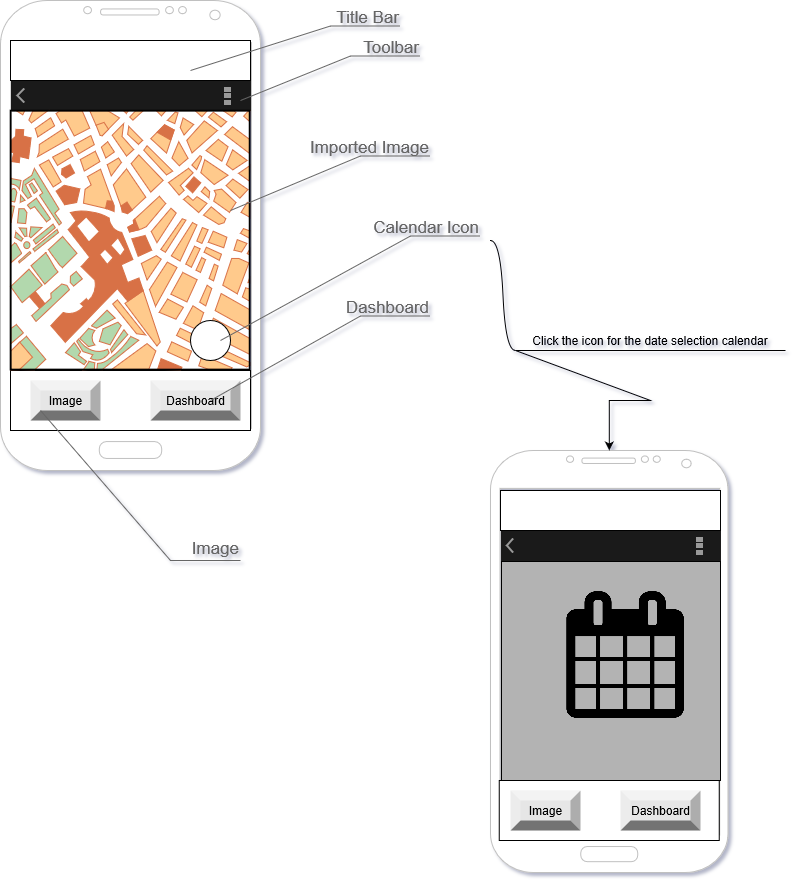

The diagram above was exported from draw.io. Its source (the exported page's mxGraphModel, read from the mxfile embedded in the PNG):
<mxGraphModel grid="1" shadow="1" math="0" pageHeight="1100" pageWidth="850" pageScale="1" page="1" fold="1" arrows="1" connect="1" tooltips="1" guides="1" gridSize="10" dy="612" dx="1102" background="none">
  <root>
    <mxCell id="0" />
    <mxCell id="1" parent="0" />
    <mxCell id="288GH-l1TSOmYe5aIAmR-1" value="" parent="1" style="verticalLabelPosition=bottom;verticalAlign=top;html=1;shadow=0;dashed=0;strokeWidth=1;shape=mxgraph.android.phone2;strokeColor=#c0c0c0;" vertex="1">
      <mxGeometry as="geometry" x="50" y="40" width="260" height="470" />
    </mxCell>
    <mxCell id="288GH-l1TSOmYe5aIAmR-5" value="" parent="1" style="strokeWidth=1;html=1;shadow=0;dashed=0;shape=mxgraph.android.action_bar;fillColor=#1A1A1A;strokeColor=#c0c0c0;strokeWidth=2;fontColor=#FFFFFF;" vertex="1">
      <mxGeometry as="geometry" x="60" y="120" width="240" height="30" />
    </mxCell>
    <mxCell id="288GH-l1TSOmYe5aIAmR-6" value="" parent="1" style="verticalLabelPosition=bottom;verticalAlign=top;html=1;shape=mxgraph.basic.rect;fillColor2=none;strokeWidth=1;size=20;indent=5;" vertex="1">
      <mxGeometry as="geometry" x="60" y="410" width="240" height="60" />
    </mxCell>
    <mxCell id="288GH-l1TSOmYe5aIAmR-7" value="Image" parent="1" style="labelPosition=center;verticalLabelPosition=middle;align=center;html=1;shape=mxgraph.basic.shaded_button;dx=10;fillColor=#E6E6E6;strokeColor=none;" vertex="1">
      <mxGeometry as="geometry" x="80" y="420" width="70" height="40" />
    </mxCell>
    <mxCell id="288GH-l1TSOmYe5aIAmR-8" value="Dashboard" parent="1" style="labelPosition=center;verticalLabelPosition=middle;align=center;html=1;shape=mxgraph.basic.shaded_button;dx=10;fillColor=#E6E6E6;strokeColor=none;" vertex="1">
      <mxGeometry as="geometry" x="200" y="420" width="90" height="40" />
    </mxCell>
    <mxCell id="288GH-l1TSOmYe5aIAmR-9" value="" parent="1" style="verticalLabelPosition=bottom;verticalAlign=top;html=1;shape=mxgraph.basic.rect;fillColor2=none;strokeWidth=1;size=20;indent=5;" vertex="1">
      <mxGeometry as="geometry" x="60" y="80" width="240" height="40" />
    </mxCell>
    <mxCell id="288GH-l1TSOmYe5aIAmR-10" value="Title Bar" parent="1" style="strokeWidth=1;shadow=0;dashed=0;align=center;html=1;shape=mxgraph.mockup.text.callout;linkText=;textSize=17;textColor=#666666;callDir=NE;callStyle=line;fontSize=17;fontColor=#666666;align=right;verticalAlign=top;strokeColor=#666666;" vertex="1">
      <mxGeometry as="geometry" x="240" y="40" width="210" height="70" />
    </mxCell>
    <mxCell id="288GH-l1TSOmYe5aIAmR-11" value="Toolbar" parent="1" style="strokeWidth=1;shadow=0;dashed=0;align=center;html=1;shape=mxgraph.mockup.text.callout;linkText=;textSize=17;textColor=#666666;callDir=NE;callStyle=line;fontSize=17;fontColor=#666666;align=right;verticalAlign=top;strokeColor=#666666;" vertex="1">
      <mxGeometry as="geometry" x="290" y="70" width="180" height="70" />
    </mxCell>
    <mxCell id="288GH-l1TSOmYe5aIAmR-13" value="Dashboard" parent="1" style="strokeWidth=1;shadow=0;dashed=0;align=center;html=1;shape=mxgraph.mockup.text.callout;linkText=;textSize=17;textColor=#666666;callDir=NE;callStyle=line;fontSize=17;fontColor=#666666;align=right;verticalAlign=top;strokeColor=#666666;" vertex="1">
      <mxGeometry as="geometry" x="260" y="330" width="220" height="110" />
    </mxCell>
    <mxCell id="288GH-l1TSOmYe5aIAmR-15" value="Image" parent="1" style="strokeWidth=1;shadow=0;dashed=0;align=center;html=1;shape=mxgraph.mockup.text.callout;linkText=;textSize=17;textColor=#666666;callDir=SE;callStyle=line;fontSize=17;fontColor=#666666;align=right;verticalAlign=bottom;strokeColor=#666666;" vertex="1">
      <mxGeometry as="geometry" x="90" y="450" width="200" height="150" />
    </mxCell>
    <mxCell id="288GH-l1TSOmYe5aIAmR-16" value="" parent="1" style="verticalLabelPosition=bottom;shadow=0;dashed=0;align=center;html=1;verticalAlign=top;strokeWidth=1;shape=mxgraph.mockup.misc.map;" vertex="1">
      <mxGeometry as="geometry" x="60" y="150" width="240" height="260" />
    </mxCell>
    <mxCell id="288GH-l1TSOmYe5aIAmR-17" value="Imported Image" parent="1" style="strokeWidth=1;shadow=0;dashed=0;align=center;html=1;shape=mxgraph.mockup.text.callout;linkText=;textSize=17;textColor=#666666;callDir=NE;callStyle=line;fontSize=17;fontColor=#666666;align=right;verticalAlign=top;strokeColor=#666666;" vertex="1">
      <mxGeometry as="geometry" x="280" y="170" width="200" height="80" />
    </mxCell>
    <mxCell id="288GH-l1TSOmYe5aIAmR-18" value="" parent="1" style="ellipse;whiteSpace=wrap;html=1;aspect=fixed;" vertex="1">
      <mxGeometry as="geometry" x="240" y="360" width="40" height="40" />
    </mxCell>
    <mxCell id="288GH-l1TSOmYe5aIAmR-19" value="Calendar Icon" parent="1" style="strokeWidth=1;shadow=0;dashed=0;align=center;html=1;shape=mxgraph.mockup.text.callout;linkText=;textSize=17;textColor=#666666;callDir=NE;callStyle=line;fontSize=17;fontColor=#666666;align=right;verticalAlign=top;strokeColor=#666666;" vertex="1">
      <mxGeometry as="geometry" x="270" y="250" width="260" height="130" />
    </mxCell>
    <mxCell id="288GH-l1TSOmYe5aIAmR-21" value="" parent="1" style="verticalLabelPosition=bottom;verticalAlign=top;html=1;shadow=0;dashed=0;strokeWidth=1;shape=mxgraph.android.phone2;strokeColor=#c0c0c0;" vertex="1">
      <mxGeometry as="geometry" x="540" y="490" width="237.5" height="422" />
    </mxCell>
    <mxCell id="whErUnJ5t_h9d9CaO50u-6" value="" parent="1" style="edgeStyle=orthogonalEdgeStyle;rounded=0;orthogonalLoop=1;jettySize=auto;html=1;" target="288GH-l1TSOmYe5aIAmR-21" source="whErUnJ5t_h9d9CaO50u-4" edge="1">
      <mxGeometry as="geometry" relative="1" />
    </mxCell>
    <mxCell id="whErUnJ5t_h9d9CaO50u-4" value="Click the icon for the date selection calendar" parent="1" style="whiteSpace=wrap;html=1;shape=partialRectangle;top=0;left=0;bottom=1;right=0;points=[[0,1],[1,1]];strokeColor=#000000;fillColor=none;align=center;verticalAlign=bottom;routingCenterY=0.5;snapToPoint=1;container=1;recursiveResize=0;autosize=1;treeFolding=1;treeMoving=1;" vertex="1">
      <mxGeometry as="geometry" x="565" y="370" width="270" height="20" />
    </mxCell>
    <mxCell id="whErUnJ5t_h9d9CaO50u-5" value="" parent="1" style="edgeStyle=entityRelationEdgeStyle;startArrow=none;endArrow=none;segment=10;curved=1;" target="whErUnJ5t_h9d9CaO50u-4" edge="1">
      <mxGeometry as="geometry" relative="1">
        <mxPoint as="sourcePoint" x="540" y="280" />
      </mxGeometry>
    </mxCell>
    <mxCell id="whErUnJ5t_h9d9CaO50u-7" value="" parent="1" style="verticalLabelPosition=bottom;verticalAlign=top;html=1;shape=mxgraph.basic.rect;fillColor2=none;strokeWidth=1;size=20;indent=5;" vertex="1">
      <mxGeometry as="geometry" x="548.75" y="820" width="220" height="60" />
    </mxCell>
    <mxCell id="whErUnJ5t_h9d9CaO50u-9" value="Image" parent="1" style="labelPosition=center;verticalLabelPosition=middle;align=center;html=1;shape=mxgraph.basic.shaded_button;dx=10;fillColor=#E6E6E6;strokeColor=none;" vertex="1">
      <mxGeometry as="geometry" x="560" y="830" width="70" height="40" />
    </mxCell>
    <mxCell id="whErUnJ5t_h9d9CaO50u-10" value="Dashboard" parent="1" style="labelPosition=center;verticalLabelPosition=middle;align=center;html=1;shape=mxgraph.basic.shaded_button;dx=10;fillColor=#E6E6E6;strokeColor=none;" vertex="1">
      <mxGeometry as="geometry" x="670" y="830" width="80" height="40" />
    </mxCell>
    <mxCell id="whErUnJ5t_h9d9CaO50u-11" value="" parent="1" style="verticalLabelPosition=bottom;verticalAlign=top;html=1;shape=mxgraph.basic.rect;fillColor2=none;strokeWidth=1;size=20;indent=5;" vertex="1">
      <mxGeometry as="geometry" x="550" y="530" width="220" height="40" />
    </mxCell>
    <mxCell id="whErUnJ5t_h9d9CaO50u-12" value="" parent="1" style="strokeWidth=1;html=1;shadow=0;dashed=0;shape=mxgraph.android.action_bar;fillColor=#1A1A1A;strokeColor=#c0c0c0;strokeWidth=2;fontColor=#FFFFFF;" vertex="1">
      <mxGeometry as="geometry" x="550" y="570" width="220" height="30" />
    </mxCell>
    <mxCell id="whErUnJ5t_h9d9CaO50u-14" value="" parent="1" style="whiteSpace=wrap;html=1;aspect=fixed;fillColor=#B3B3B3;gradientColor=none;" vertex="1">
      <mxGeometry as="geometry" x="551" y="601" width="219" height="219" />
    </mxCell>
    <mxCell id="uD-xr7nr9OlJA84rvG9w-1" value="" parent="1" style="shape=image;imageAspect=0;aspect=fixed;verticalLabelPosition=bottom;verticalAlign=top;image=https://upload.wikimedia.org/wikipedia/commons/thumb/6/69/Calendar_font_awesome.svg/768px-Calendar_font_awesome.svg.png;" vertex="1">
      <mxGeometry as="geometry" x="610" y="630" width="130.5" height="130.5" />
    </mxCell>
  </root>
</mxGraphModel>